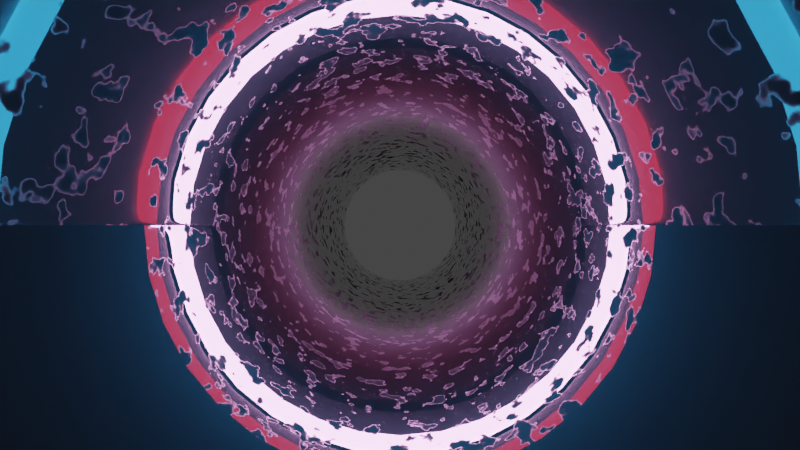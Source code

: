 # Source: shumpei_20191104.blend  (saved by Blender 2.80.75; exported with 4.5.12 LTS)
import bpy
from mathutils import Matrix  # noqa: F401  (used for matrix-valued properties, if any)

bpy.ops.wm.read_factory_settings(use_empty=True)
scene = bpy.context.scene
scene.name = 'Scene'

# ---- collections
col_collection = bpy.data.collections.new('Collection'); scene.collection.children.link(col_collection)
col_tube = bpy.data.collections.new('tube'); scene.collection.children.link(col_tube)

# ---- materials (node trees are filled in below, after node groups)
mat_material_001 = bpy.data.materials.new('Material.001')
mat_material_001.use_transparent_shadow = False

# ---- material node trees
mat_material_001.use_nodes = True; mat_material_001.node_tree.nodes.clear()
_N = mat_material_001.node_tree.nodes; _L = mat_material_001.node_tree.links
n0 = _N.new('ShaderNodeOutputMaterial'); n0.name = 'Material Output'; n0.location = (300, 300)
n1 = _N.new('ShaderNodeValToRGB'); n1.name = 'ColorRamp'; n1.location = (-269, 215)
while len(n1.color_ramp.elements) > 1: n1.color_ramp.elements.remove(n1.color_ramp.elements[-1])
n1.color_ramp.elements[0].position = 0.5523; n1.color_ramp.elements[0].color = (0.0, 0.0, 0.0, 1.0)
_e = n1.color_ramp.elements.new(0.6295); _e.color = (1.0, 1.0, 1.0, 1.0)
n2 = _N.new('ShaderNodeBsdfPrincipled'); n2.name = 'Principled BSDF'; n2.location = (15, 298)
n2.distribution = 'GGX'
n2.subsurface_method = 'BURLEY'
n2.inputs[3].default_value = 1.45
n2.inputs[19].default_value = 0.25
n2.inputs[27].default_value = (0.0, 0.0, 0.0, 1.0)
n2.inputs[28].default_value = 1.0
n3 = _N.new('ShaderNodeTexNoise'); n3.name = 'Noise Texture'; n3.location = (-460, 165)
n3.inputs[2].default_value = 20.0
_L.new(n2.outputs[0], n0.inputs[0])
_L.new(n3.outputs[1], n1.inputs[0])
_L.new(n1.outputs[0], n2.inputs[20])
_L.new(n1.outputs[0], n2.inputs[2])
n0.is_active_output = True

# ---- world
world_world = bpy.data.worlds.new('World'); scene.world = world_world
world_world.use_nodes = True; world_world.node_tree.nodes.clear()
_N = world_world.node_tree.nodes; _L = world_world.node_tree.links
n0 = _N.new('ShaderNodeOutputWorld'); n0.name = 'World Output'; n0.location = (300, 300)
n1 = _N.new('ShaderNodeBackground'); n1.name = 'Background'; n1.location = (10, 300)
n1.inputs[0].default_value = (0.05088, 0.05088, 0.05088, 1.0)
_L.new(n1.outputs[0], n0.inputs[0])
n0.is_active_output = True
world_world.color = (0.05088, 0.05088, 0.05088)
world_world.use_sun_shadow = False
world_world.sun_shadow_jitter_overblur = 0.0

# ---- cameras
cam_camera_001 = bpy.data.cameras.new('Camera.001')

# ---- lights
light_point = bpy.data.lights.new('Point', 'SUN')
light_point.color = (0.272, 0.49, 1.0)
light_point.transmission_factor = 0.0
light_point.energy = 2.0
light_point.shadow_soft_size = 0.25
light_point_001 = bpy.data.lights.new('Point.001', 'POINT')
light_point_001.color = (0.6046, 0.008993, 0.02063)
light_point_001.transmission_factor = 0.0
light_point_001.energy = 5.0
light_point_001.shadow_soft_size = 0.25
light_point_001.shadow_maximum_resolution = 0.006
light_point_001.use_absolute_resolution = True
light_point_002 = bpy.data.lights.new('Point.002', 'POINT')
light_point_002.color = (0.03879, 0.4467, 1.0)
light_point_002.transmission_factor = 0.0
light_point_002.shadow_soft_size = 0.25
light_point_002.shadow_maximum_resolution = 0.006
light_point_002.use_absolute_resolution = True
light_point_003 = bpy.data.lights.new('Point.003', 'POINT')
light_point_003.color = (1.0, 0.4074, 0.9782)
light_point_003.transmission_factor = 0.0
light_point_003.energy = 30.0
light_point_003.shadow_soft_size = 0.25
light_point_003.shadow_maximum_resolution = 0.006
light_point_003.use_absolute_resolution = True

# ---- meshes
me_cylinder_003 = bpy.data.meshes.new('Cylinder.003')
me_cylinder_003.from_pydata([(0.0, 1.0, -1.0), (0.0, 1.0, 1.0), (0.1951, 0.9808, -1.0), (0.1951, 0.9808, 1.0), (0.3827, 0.9239, -1.0), (0.3827, 0.9239, 1.0), (0.5556, 0.8315, -1.0), (0.5556, 0.8315, 1.0), (0.7071, 0.7071, -1.0), (0.7071, 0.7071, 1.0), (0.8315, 0.5556, -1.0), (0.8315, 0.5556, 1.0), (0.9239, 0.3827, -1.0), (0.9239, 0.3827, 1.0), (0.9808, 0.1951, -1.0), (0.9808, 0.1951, 1.0), (1.0, 7.55e-08, -1.0), (1.0, 7.55e-08, 1.0), (0.9808, -0.1951, -1.0), (0.9808, -0.1951, 1.0), (0.9239, -0.3827, -1.0), (0.9239, -0.3827, 1.0), (0.8315, -0.5556, -1.0), (0.8315, -0.5556, 1.0), (0.7071, -0.7071, -1.0), (0.7071, -0.7071, 1.0), (0.5556, -0.8315, -1.0), (0.5556, -0.8315, 1.0), (0.3827, -0.9239, -1.0), (0.3827, -0.9239, 1.0), (0.1951, -0.9808, -1.0), (0.1951, -0.9808, 1.0), (-3.258e-07, -1.0, -1.0), (-3.258e-07, -1.0, 1.0), (-0.1951, -0.9808, -1.0), (-0.1951, -0.9808, 1.0), (-0.3827, -0.9239, -1.0), (-0.3827, -0.9239, 1.0), (-0.5556, -0.8315, -1.0), (-0.5556, -0.8315, 1.0), (-0.7071, -0.7071, -1.0), (-0.7071, -0.7071, 1.0), (-0.8315, -0.5556, -1.0), (-0.8315, -0.5556, 1.0), (-0.9239, -0.3827, -1.0), (-0.9239, -0.3827, 1.0), (-0.9808, -0.1951, -1.0), (-0.9808, -0.1951, 1.0), (-1.0, 9.656e-07, -1.0), (-1.0, 9.656e-07, 1.0), (-0.9808, 0.1951, -1.0), (-0.9808, 0.1951, 1.0), (-0.9239, 0.3827, -1.0), (-0.9239, 0.3827, 1.0), (-0.8315, 0.5556, -1.0), (-0.8315, 0.5556, 1.0), (-0.7071, 0.7071, -1.0), (-0.7071, 0.7071, 1.0), (-0.5556, 0.8315, -1.0), (-0.5556, 0.8315, 1.0), (-0.3827, 0.9239, -1.0), (-0.3827, 0.9239, 1.0), (-0.1951, 0.9808, -1.0), (-0.1951, 0.9808, 1.0), (0.0, 1.0, -0.0001331), (0.1951, 0.9808, -0.0001331), (0.3827, 0.9239, -0.0001331), (0.5556, 0.8315, -0.0001331), (0.7071, 0.7071, -0.0001331), (0.8315, 0.5556, -0.0001331), (0.9239, 0.3827, -0.0001331), (0.9808, 0.1951, -0.0001331), (1.0, 7.55e-08, -0.0001331), (0.9808, -0.1951, -0.0001331), (0.9239, -0.3827, -0.0001331), (0.8315, -0.5556, -0.0001331), (0.7071, -0.7071, -0.0001331), (0.5556, -0.8315, -0.0001331), (0.3827, -0.9239, -0.0001331), (0.1951, -0.9808, -0.0001331), (-3.258e-07, -1.0, -0.0001331), (-0.1951, -0.9808, -0.0001331), (-0.3827, -0.9239, -0.0001331), (-0.5556, -0.8315, -0.0001331), (-0.7071, -0.7071, -0.0001331), (-0.8315, -0.5556, -0.0001331), (-0.9239, -0.3827, -0.0001331), (-0.9808, -0.1951, -0.0001331), (-1.0, 9.656e-07, -0.0001331), (-0.9808, 0.1951, -0.0001331), (-0.9239, 0.3827, -0.0001331), (-0.8315, 0.5556, -0.0001331), (-0.7071, 0.7071, -0.0001331), (-0.5556, 0.8315, -0.0001331), (-0.3827, 0.9239, -0.0001331), (-0.1951, 0.9808, -0.0001331), (0.0, 1.0, 0.4999), (0.1951, 0.9808, 0.4999), (0.3827, 0.9239, 0.4999), (0.5556, 0.8315, 0.4999), (0.7071, 0.7071, 0.4999), (0.8315, 0.5556, 0.4999), (0.9239, 0.3827, 0.4999), (0.9808, 0.1951, 0.4999), (1.0, 7.55e-08, 0.4999), (0.9808, -0.1951, 0.4999), (0.9239, -0.3827, 0.4999), (0.8315, -0.5556, 0.4999), (0.7071, -0.7071, 0.4999), (0.5556, -0.8315, 0.4999), (0.3827, -0.9239, 0.4999), (0.1951, -0.9808, 0.4999), (-3.258e-07, -1.0, 0.4999), (-0.1951, -0.9808, 0.4999), (-0.3827, -0.9239, 0.4999), (-0.5556, -0.8315, 0.4999), (-0.7071, -0.7071, 0.4999), (-0.8315, -0.5556, 0.4999), (-0.9239, -0.3827, 0.4999), (-0.9808, -0.1951, 0.4999), (-1.0, 9.656e-07, 0.4999), (-0.9808, 0.1951, 0.4999), (-0.9239, 0.3827, 0.4999), (-0.8315, 0.5556, 0.4999), (-0.7071, 0.7071, 0.4999), (-0.5556, 0.8315, 0.4999), (-0.3827, 0.9239, 0.4999), (-0.1951, 0.9808, 0.4999), (0.1951, 0.9808, -0.5001), (0.3827, 0.9239, -0.5001), (0.5556, 0.8315, -0.5001), (0.7071, 0.7071, -0.5001), (0.8315, 0.5556, -0.5001), (0.9239, 0.3827, -0.5001), (0.9808, 0.1951, -0.5001), (1.0, 7.55e-08, -0.5001), (0.9808, -0.1951, -0.5001), (0.9239, -0.3827, -0.5001), (0.8315, -0.5556, -0.5001), (0.7071, -0.7071, -0.5001), (0.5556, -0.8315, -0.5001), (0.3827, -0.9239, -0.5001), (0.1951, -0.9808, -0.5001), (-3.258e-07, -1.0, -0.5001), (-0.1951, -0.9808, -0.5001), (-0.3827, -0.9239, -0.5001), (-0.5556, -0.8315, -0.5001), (-0.7071, -0.7071, -0.5001), (-0.8315, -0.5556, -0.5001), (-0.9239, -0.3827, -0.5001), (-0.9808, -0.1951, -0.5001), (-1.0, 9.656e-07, -0.5001), (-0.9808, 0.1951, -0.5001), (-0.9239, 0.3827, -0.5001), (-0.8315, 0.5556, -0.5001), (-0.7071, 0.7071, -0.5001), (-0.5556, 0.8315, -0.5001), (-0.3827, 0.9239, -0.5001), (-0.1951, 0.9808, -0.5001), (0.0, 1.0, -0.5001), (0.1951, 0.9808, -0.75), (0.3827, 0.9239, -0.75), (0.5556, 0.8315, -0.75), (0.7071, 0.7071, -0.75), (0.8315, 0.5556, -0.75), (0.9239, 0.3827, -0.75), (0.9808, 0.1951, -0.75), (1.0, 7.55e-08, -0.75), (0.9808, -0.1951, -0.75), (0.9239, -0.3827, -0.75), (0.8315, -0.5556, -0.75), (0.7071, -0.7071, -0.75), (0.5556, -0.8315, -0.75), (0.3827, -0.9239, -0.75), (0.1951, -0.9808, -0.75), (-3.258e-07, -1.0, -0.75), (-0.1951, -0.9808, -0.75), (-0.3827, -0.9239, -0.75), (-0.5556, -0.8315, -0.75), (-0.7071, -0.7071, -0.75), (-0.8315, -0.5556, -0.75), (-0.9239, -0.3827, -0.75), (-0.9808, -0.1951, -0.75), (-1.0, 9.656e-07, -0.75), (-0.9808, 0.1951, -0.75), (-0.9239, 0.3827, -0.75), (-0.8315, 0.5556, -0.75), (-0.7071, 0.7071, -0.75), (-0.5556, 0.8315, -0.75), (-0.3827, 0.9239, -0.75), (-0.1951, 0.9808, -0.75), (0.0, 1.0, -0.75), (0.0, 1.0, -0.2501), (0.1951, 0.9808, -0.2501), (0.3827, 0.9239, -0.2501), (0.5556, 0.8315, -0.2501), (0.7071, 0.7071, -0.2501), (0.8315, 0.5556, -0.2501), (0.9239, 0.3827, -0.2501), (0.9808, 0.1951, -0.2501), (1.0, 7.55e-08, -0.2501), (0.9808, -0.1951, -0.2501), (0.9239, -0.3827, -0.2501), (0.8315, -0.5556, -0.2501), (0.7071, -0.7071, -0.2501), (0.5556, -0.8315, -0.2501), (0.3827, -0.9239, -0.2501), (0.1951, -0.9808, -0.2501), (-3.258e-07, -1.0, -0.2501), (-0.1951, -0.9808, -0.2501), (-0.3827, -0.9239, -0.2501), (-0.5556, -0.8315, -0.2501), (-0.7071, -0.7071, -0.2501), (-0.8315, -0.5556, -0.2501), (-0.9239, -0.3827, -0.2501), (-0.9808, -0.1951, -0.2501), (-1.0, 9.656e-07, -0.2501), (-0.9808, 0.1951, -0.2501), (-0.9239, 0.3827, -0.2501), (-0.8315, 0.5556, -0.2501), (-0.7071, 0.7071, -0.2501), (-0.5556, 0.8315, -0.2501), (-0.3827, 0.9239, -0.2501), (-0.1951, 0.9808, -0.2501), (0.1951, 0.9808, 0.2499), (0.3827, 0.9239, 0.2499), (0.5556, 0.8315, 0.2499), (0.7071, 0.7071, 0.2499), (0.8315, 0.5556, 0.2499), (0.9239, 0.3827, 0.2499), (0.9808, 0.1951, 0.2499), (1.0, 7.55e-08, 0.2499), (0.9808, -0.1951, 0.2499), (0.9239, -0.3827, 0.2499), (0.8315, -0.5556, 0.2499), (0.7071, -0.7071, 0.2499), (0.5556, -0.8315, 0.2499), (0.3827, -0.9239, 0.2499), (0.1951, -0.9808, 0.2499), (-3.258e-07, -1.0, 0.2499), (-0.1951, -0.9808, 0.2499), (-0.3827, -0.9239, 0.2499), (-0.5556, -0.8315, 0.2499), (-0.7071, -0.7071, 0.2499), (-0.8315, -0.5556, 0.2499), (-0.9239, -0.3827, 0.2499), (-0.9808, -0.1951, 0.2499), (-1.0, 9.656e-07, 0.2499), (-0.9808, 0.1951, 0.2499), (-0.9239, 0.3827, 0.2499), (-0.8315, 0.5556, 0.2499), (-0.7071, 0.7071, 0.2499), (-0.5556, 0.8315, 0.2499), (-0.3827, 0.9239, 0.2499), (-0.1951, 0.9808, 0.2499), (0.0, 1.0, 0.2499), (0.0, 1.0, 0.75), (0.1951, 0.9808, 0.75), (0.3827, 0.9239, 0.75), (0.5556, 0.8315, 0.75), (0.7071, 0.7071, 0.75), (0.8315, 0.5556, 0.75), (0.9239, 0.3827, 0.75), (0.9808, 0.1951, 0.75), (1.0, 7.55e-08, 0.75), (0.9808, -0.1951, 0.75), (0.9239, -0.3827, 0.75), (0.8315, -0.5556, 0.75), (0.7071, -0.7071, 0.75), (0.5556, -0.8315, 0.75), (0.3827, -0.9239, 0.75), (0.1951, -0.9808, 0.75), (-3.258e-07, -1.0, 0.75), (-0.1951, -0.9808, 0.75), (-0.3827, -0.9239, 0.75), (-0.5556, -0.8315, 0.75), (-0.7071, -0.7071, 0.75), (-0.8315, -0.5556, 0.75), (-0.9239, -0.3827, 0.75), (-0.9808, -0.1951, 0.75), (-1.0, 9.656e-07, 0.75), (-0.9808, 0.1951, 0.75), (-0.9239, 0.3827, 0.75), (-0.8315, 0.5556, 0.75), (-0.7071, 0.7071, 0.75), (-0.5556, 0.8315, 0.75), (-0.3827, 0.9239, 0.75), (-0.1951, 0.9808, 0.75), (0.0, 1.0, 0.875), (0.1951, 0.9808, 0.875), (0.3827, 0.9239, 0.875), (0.5556, 0.8315, 0.875), (0.7071, 0.7071, 0.875), (0.8315, 0.5556, 0.875), (0.9239, 0.3827, 0.875), (0.9808, 0.1951, 0.875), (1.0, 7.55e-08, 0.875), (0.9808, -0.1951, 0.875), (0.9239, -0.3827, 0.875), (0.8315, -0.5556, 0.875), (0.7071, -0.7071, 0.875), (0.5556, -0.8315, 0.875), (0.3827, -0.9239, 0.875), (0.1951, -0.9808, 0.875), (-3.258e-07, -1.0, 0.875), (-0.1951, -0.9808, 0.875), (-0.3827, -0.9239, 0.875), (-0.5556, -0.8315, 0.875), (-0.7071, -0.7071, 0.875), (-0.8315, -0.5556, 0.875), (-0.9239, -0.3827, 0.875), (-0.9808, -0.1951, 0.875), (-1.0, 9.656e-07, 0.875), (-0.9808, 0.1951, 0.875), (-0.9239, 0.3827, 0.875), (-0.8315, 0.5556, 0.875), (-0.7071, 0.7071, 0.875), (-0.5556, 0.8315, 0.875), (-0.3827, 0.9239, 0.875), (-0.1951, 0.9808, 0.875), (0.1951, 0.9808, 0.625), (0.3827, 0.9239, 0.625), (0.5556, 0.8315, 0.625), (0.7071, 0.7071, 0.625), (0.8315, 0.5556, 0.625), (0.9239, 0.3827, 0.625), (0.9808, 0.1951, 0.625), (1.0, 7.55e-08, 0.625), (0.9808, -0.1951, 0.625), (0.9239, -0.3827, 0.625), (0.8315, -0.5556, 0.625), (0.7071, -0.7071, 0.625), (0.5556, -0.8315, 0.625), (0.3827, -0.9239, 0.625), (0.1951, -0.9808, 0.625), (-3.258e-07, -1.0, 0.625), (-0.1951, -0.9808, 0.625), (-0.3827, -0.9239, 0.625), (-0.5556, -0.8315, 0.625), (-0.7071, -0.7071, 0.625), (-0.8315, -0.5556, 0.625), (-0.9239, -0.3827, 0.625), (-0.9808, -0.1951, 0.625), (-1.0, 9.656e-07, 0.625), (-0.9808, 0.1951, 0.625), (-0.9239, 0.3827, 0.625), (-0.8315, 0.5556, 0.625), (-0.7071, 0.7071, 0.625), (-0.5556, 0.8315, 0.625), (-0.3827, 0.9239, 0.625), (-0.1951, 0.9808, 0.625), (0.0, 1.0, 0.625), (0.0, 1.0, 0.3749), (0.1951, 0.9808, 0.3749), (0.3827, 0.9239, 0.3749), (0.5556, 0.8315, 0.3749), (0.7071, 0.7071, 0.3749), (0.8315, 0.5556, 0.3749), (0.9239, 0.3827, 0.3749), (0.9808, 0.1951, 0.3749), (1.0, 7.55e-08, 0.3749), (0.9808, -0.1951, 0.3749), (0.9239, -0.3827, 0.3749), (0.8315, -0.5556, 0.3749), (0.7071, -0.7071, 0.3749), (0.5556, -0.8315, 0.3749), (0.3827, -0.9239, 0.3749), (0.1951, -0.9808, 0.3749), (-3.258e-07, -1.0, 0.3749), (-0.1951, -0.9808, 0.3749), (-0.3827, -0.9239, 0.3749), (-0.5556, -0.8315, 0.3749), (-0.7071, -0.7071, 0.3749), (-0.8315, -0.5556, 0.3749), (-0.9239, -0.3827, 0.3749), (-0.9808, -0.1951, 0.3749), (-1.0, 9.656e-07, 0.3749), (-0.9808, 0.1951, 0.3749), (-0.9239, 0.3827, 0.3749), (-0.8315, 0.5556, 0.3749), (-0.7071, 0.7071, 0.3749), (-0.5556, 0.8315, 0.3749), (-0.3827, 0.9239, 0.3749), (-0.1951, 0.9808, 0.3749), (0.1951, 0.9808, 0.1249), (0.3827, 0.9239, 0.1249), (0.5556, 0.8315, 0.1249), (0.7071, 0.7071, 0.1249), (0.8315, 0.5556, 0.1249), (0.9239, 0.3827, 0.1249), (0.9808, 0.1951, 0.1249), (1.0, 7.55e-08, 0.1249), (0.9808, -0.1951, 0.1249), (0.9239, -0.3827, 0.1249), (0.8315, -0.5556, 0.1249), (0.7071, -0.7071, 0.1249), (0.5556, -0.8315, 0.1249), (0.3827, -0.9239, 0.1249), (0.1951, -0.9808, 0.1249), (-3.258e-07, -1.0, 0.1249), (-0.1951, -0.9808, 0.1249), (-0.3827, -0.9239, 0.1249), (-0.5556, -0.8315, 0.1249), (-0.7071, -0.7071, 0.1249), (-0.8315, -0.5556, 0.1249), (-0.9239, -0.3827, 0.1249), (-0.9808, -0.1951, 0.1249), (-1.0, 9.656e-07, 0.1249), (-0.9808, 0.1951, 0.1249), (-0.9239, 0.3827, 0.1249), (-0.8315, 0.5556, 0.1249), (-0.7071, 0.7071, 0.1249), (-0.5556, 0.8315, 0.1249), (-0.3827, 0.9239, 0.1249), (-0.1951, 0.9808, 0.1249), (0.0, 1.0, 0.1249), (0.0, 1.0, -0.1251), (0.1951, 0.9808, -0.1251), (0.3827, 0.9239, -0.1251), (0.5556, 0.8315, -0.1251), (0.7071, 0.7071, -0.1251), (0.8315, 0.5556, -0.1251), (0.9239, 0.3827, -0.1251), (0.9808, 0.1951, -0.1251), (1.0, 7.55e-08, -0.1251), (0.9808, -0.1951, -0.1251), (0.9239, -0.3827, -0.1251), (0.8315, -0.5556, -0.1251), (0.7071, -0.7071, -0.1251), (0.5556, -0.8315, -0.1251), (0.3827, -0.9239, -0.1251), (0.1951, -0.9808, -0.1251), (-3.258e-07, -1.0, -0.1251), (-0.1951, -0.9808, -0.1251), (-0.3827, -0.9239, -0.1251), (-0.5556, -0.8315, -0.1251), (-0.7071, -0.7071, -0.1251), (-0.8315, -0.5556, -0.1251), (-0.9239, -0.3827, -0.1251), (-0.9808, -0.1951, -0.1251), (-1.0, 9.656e-07, -0.1251), (-0.9808, 0.1951, -0.1251), (-0.9239, 0.3827, -0.1251), (-0.8315, 0.5556, -0.1251), (-0.7071, 0.7071, -0.1251), (-0.5556, 0.8315, -0.1251), (-0.3827, 0.9239, -0.1251), (-0.1951, 0.9808, -0.1251), (0.1951, 0.9808, -0.3751), (0.3827, 0.9239, -0.3751), (0.5556, 0.8315, -0.3751), (0.7071, 0.7071, -0.3751), (0.8315, 0.5556, -0.3751), (0.9239, 0.3827, -0.3751), (0.9808, 0.1951, -0.3751), (1.0, 7.55e-08, -0.3751), (0.9808, -0.1951, -0.3751), (0.9239, -0.3827, -0.3751), (0.8315, -0.5556, -0.3751), (0.7071, -0.7071, -0.3751), (0.5556, -0.8315, -0.3751), (0.3827, -0.9239, -0.3751), (0.1951, -0.9808, -0.3751), (-3.258e-07, -1.0, -0.3751), (-0.1951, -0.9808, -0.3751), (-0.3827, -0.9239, -0.3751), (-0.5556, -0.8315, -0.3751), (-0.7071, -0.7071, -0.3751), (-0.8315, -0.5556, -0.3751), (-0.9239, -0.3827, -0.3751), (-0.9808, -0.1951, -0.3751), (-1.0, 9.656e-07, -0.3751), (-0.9808, 0.1951, -0.3751), (-0.9239, 0.3827, -0.3751), (-0.8315, 0.5556, -0.3751), (-0.7071, 0.7071, -0.3751), (-0.5556, 0.8315, -0.3751), (-0.3827, 0.9239, -0.3751), (-0.1951, 0.9808, -0.3751), (0.0, 1.0, -0.3751), (0.0, 1.0, -0.625), (0.1951, 0.9808, -0.625), (0.3827, 0.9239, -0.625), (0.5556, 0.8315, -0.625), (0.7071, 0.7071, -0.625), (0.8315, 0.5556, -0.625), (0.9239, 0.3827, -0.625), (0.9808, 0.1951, -0.625), (1.0, 7.55e-08, -0.625), (0.9808, -0.1951, -0.625), (0.9239, -0.3827, -0.625), (0.8315, -0.5556, -0.625), (0.7071, -0.7071, -0.625), (0.5556, -0.8315, -0.625), (0.3827, -0.9239, -0.625), (0.1951, -0.9808, -0.625), (-3.258e-07, -1.0, -0.625), (-0.1951, -0.9808, -0.625), (-0.3827, -0.9239, -0.625), (-0.5556, -0.8315, -0.625), (-0.7071, -0.7071, -0.625), (-0.8315, -0.5556, -0.625), (-0.9239, -0.3827, -0.625), (-0.9808, -0.1951, -0.625), (-1.0, 9.656e-07, -0.625), (-0.9808, 0.1951, -0.625), (-0.9239, 0.3827, -0.625), (-0.8315, 0.5556, -0.625), (-0.7071, 0.7071, -0.625), (-0.5556, 0.8315, -0.625), (-0.3827, 0.9239, -0.625), (-0.1951, 0.9808, -0.625), (0.1951, 0.9808, -0.875), (0.3827, 0.9239, -0.875), (0.5556, 0.8315, -0.875), (0.7071, 0.7071, -0.875), (0.8315, 0.5556, -0.875), (0.9239, 0.3827, -0.875), (0.9808, 0.1951, -0.875), (1.0, 7.55e-08, -0.875), (0.9808, -0.1951, -0.875), (0.9239, -0.3827, -0.875), (0.8315, -0.5556, -0.875), (0.7071, -0.7071, -0.875), (0.5556, -0.8315, -0.875), (0.3827, -0.9239, -0.875), (0.1951, -0.9808, -0.875), (-3.258e-07, -1.0, -0.875), (-0.1951, -0.9808, -0.875), (-0.3827, -0.9239, -0.875), (-0.5556, -0.8315, -0.875), (-0.7071, -0.7071, -0.875), (-0.8315, -0.5556, -0.875), (-0.9239, -0.3827, -0.875), (-0.9808, -0.1951, -0.875), (-1.0, 9.656e-07, -0.875), (-0.9808, 0.1951, -0.875), (-0.9239, 0.3827, -0.875), (-0.8315, 0.5556, -0.875), (-0.7071, 0.7071, -0.875), (-0.5556, 0.8315, -0.875), (-0.3827, 0.9239, -0.875), (-0.1951, 0.9808, -0.875), (0.0, 1.0, -0.875)], [], [(288, 1, 3, 289), (289, 3, 5, 290), (290, 5, 7, 291), (291, 7, 9, 292), (292, 9, 11, 293), (293, 11, 13, 294), (294, 13, 15, 295), (295, 15, 17, 296), (296, 17, 19, 297), (297, 19, 21, 298), (298, 21, 23, 299), (299, 23, 25, 300), (300, 25, 27, 301), (301, 27, 29, 302), (302, 29, 31, 303), (303, 31, 33, 304), (304, 33, 35, 305), (305, 35, 37, 306), (306, 37, 39, 307), (307, 39, 41, 308), (308, 41, 43, 309), (309, 43, 45, 310), (310, 45, 47, 311), (311, 47, 49, 312), (312, 49, 51, 313), (313, 51, 53, 314), (314, 53, 55, 315), (315, 55, 57, 316), (316, 57, 59, 317), (317, 59, 61, 318), (318, 61, 63, 319), (319, 63, 1, 288), (447, 95, 64, 416), (446, 94, 95, 447), (445, 93, 94, 446), (444, 92, 93, 445), (443, 91, 92, 444), (442, 90, 91, 443), (441, 89, 90, 442), (440, 88, 89, 441), (439, 87, 88, 440), (438, 86, 87, 439), (437, 85, 86, 438), (436, 84, 85, 437), (435, 83, 84, 436), (434, 82, 83, 435), (433, 81, 82, 434), (432, 80, 81, 433), (431, 79, 80, 432), (430, 78, 79, 431), (429, 77, 78, 430), (428, 76, 77, 429), (427, 75, 76, 428), (426, 74, 75, 427), (425, 73, 74, 426), (424, 72, 73, 425), (423, 71, 72, 424), (422, 70, 71, 423), (421, 69, 70, 422), (420, 68, 69, 421), (419, 67, 68, 420), (418, 66, 67, 419), (417, 65, 66, 418), (416, 64, 65, 417), (383, 127, 96, 352), (382, 126, 127, 383), (381, 125, 126, 382), (380, 124, 125, 381), (379, 123, 124, 380), (378, 122, 123, 379), (377, 121, 122, 378), (376, 120, 121, 377), (375, 119, 120, 376), (374, 118, 119, 375), (373, 117, 118, 374), (372, 116, 117, 373), (371, 115, 116, 372), (370, 114, 115, 371), (369, 113, 114, 370), (368, 112, 113, 369), (367, 111, 112, 368), (366, 110, 111, 367), (365, 109, 110, 366), (364, 108, 109, 365), (363, 107, 108, 364), (362, 106, 107, 363), (361, 105, 106, 362), (360, 104, 105, 361), (359, 103, 104, 360), (358, 102, 103, 359), (357, 101, 102, 358), (356, 100, 101, 357), (355, 99, 100, 356), (354, 98, 99, 355), (353, 97, 98, 354), (352, 96, 97, 353), (480, 159, 128, 481), (481, 128, 129, 482), (482, 129, 130, 483), (483, 130, 131, 484), (484, 131, 132, 485), (485, 132, 133, 486), (486, 133, 134, 487), (487, 134, 135, 488), (488, 135, 136, 489), (489, 136, 137, 490), (490, 137, 138, 491), (491, 138, 139, 492), (492, 139, 140, 493), (493, 140, 141, 494), (494, 141, 142, 495), (495, 142, 143, 496), (496, 143, 144, 497), (497, 144, 145, 498), (498, 145, 146, 499), (499, 146, 147, 500), (500, 147, 148, 501), (501, 148, 149, 502), (502, 149, 150, 503), (503, 150, 151, 504), (504, 151, 152, 505), (505, 152, 153, 506), (506, 153, 154, 507), (507, 154, 155, 508), (508, 155, 156, 509), (509, 156, 157, 510), (510, 157, 158, 511), (511, 158, 159, 480), (542, 190, 191, 543), (541, 189, 190, 542), (540, 188, 189, 541), (539, 187, 188, 540), (538, 186, 187, 539), (537, 185, 186, 538), (536, 184, 185, 537), (535, 183, 184, 536), (534, 182, 183, 535), (533, 181, 182, 534), (532, 180, 181, 533), (531, 179, 180, 532), (530, 178, 179, 531), (529, 177, 178, 530), (528, 176, 177, 529), (527, 175, 176, 528), (526, 174, 175, 527), (525, 173, 174, 526), (524, 172, 173, 525), (523, 171, 172, 524), (522, 170, 171, 523), (521, 169, 170, 522), (520, 168, 169, 521), (519, 167, 168, 520), (518, 166, 167, 519), (517, 165, 166, 518), (516, 164, 165, 517), (515, 163, 164, 516), (514, 162, 163, 515), (513, 161, 162, 514), (512, 160, 161, 513), (543, 191, 160, 512), (479, 192, 193, 448), (448, 193, 194, 449), (449, 194, 195, 450), (450, 195, 196, 451), (451, 196, 197, 452), (452, 197, 198, 453), (453, 198, 199, 454), (454, 199, 200, 455), (455, 200, 201, 456), (456, 201, 202, 457), (457, 202, 203, 458), (458, 203, 204, 459), (459, 204, 205, 460), (460, 205, 206, 461), (461, 206, 207, 462), (462, 207, 208, 463), (463, 208, 209, 464), (464, 209, 210, 465), (465, 210, 211, 466), (466, 211, 212, 467), (467, 212, 213, 468), (468, 213, 214, 469), (469, 214, 215, 470), (470, 215, 216, 471), (471, 216, 217, 472), (472, 217, 218, 473), (473, 218, 219, 474), (474, 219, 220, 475), (475, 220, 221, 476), (476, 221, 222, 477), (477, 222, 223, 478), (478, 223, 192, 479), (415, 255, 224, 384), (384, 224, 225, 385), (385, 225, 226, 386), (386, 226, 227, 387), (387, 227, 228, 388), (388, 228, 229, 389), (389, 229, 230, 390), (390, 230, 231, 391), (391, 231, 232, 392), (392, 232, 233, 393), (393, 233, 234, 394), (394, 234, 235, 395), (395, 235, 236, 396), (396, 236, 237, 397), (397, 237, 238, 398), (398, 238, 239, 399), (399, 239, 240, 400), (400, 240, 241, 401), (401, 241, 242, 402), (402, 242, 243, 403), (403, 243, 244, 404), (404, 244, 245, 405), (405, 245, 246, 406), (406, 246, 247, 407), (407, 247, 248, 408), (408, 248, 249, 409), (409, 249, 250, 410), (410, 250, 251, 411), (411, 251, 252, 412), (412, 252, 253, 413), (413, 253, 254, 414), (414, 254, 255, 415), (350, 287, 256, 351), (349, 286, 287, 350), (348, 285, 286, 349), (347, 284, 285, 348), (346, 283, 284, 347), (345, 282, 283, 346), (344, 281, 282, 345), (343, 280, 281, 344), (342, 279, 280, 343), (341, 278, 279, 342), (340, 277, 278, 341), (339, 276, 277, 340), (338, 275, 276, 339), (337, 274, 275, 338), (336, 273, 274, 337), (335, 272, 273, 336), (334, 271, 272, 335), (333, 270, 271, 334), (332, 269, 270, 333), (331, 268, 269, 332), (330, 267, 268, 331), (329, 266, 267, 330), (328, 265, 266, 329), (327, 264, 265, 328), (326, 263, 264, 327), (325, 262, 263, 326), (324, 261, 262, 325), (323, 260, 261, 324), (322, 259, 260, 323), (321, 258, 259, 322), (320, 257, 258, 321), (351, 256, 257, 320), (287, 319, 288, 256), (286, 318, 319, 287), (285, 317, 318, 286), (284, 316, 317, 285), (283, 315, 316, 284), (282, 314, 315, 283), (281, 313, 314, 282), (280, 312, 313, 281), (279, 311, 312, 280), (278, 310, 311, 279), (277, 309, 310, 278), (276, 308, 309, 277), (275, 307, 308, 276), (274, 306, 307, 275), (273, 305, 306, 274), (272, 304, 305, 273), (271, 303, 304, 272), (270, 302, 303, 271), (269, 301, 302, 270), (268, 300, 301, 269), (267, 299, 300, 268), (266, 298, 299, 267), (265, 297, 298, 266), (264, 296, 297, 265), (263, 295, 296, 264), (262, 294, 295, 263), (261, 293, 294, 262), (260, 292, 293, 261), (259, 291, 292, 260), (258, 290, 291, 259), (257, 289, 290, 258), (256, 288, 289, 257), (96, 351, 320, 97), (97, 320, 321, 98), (98, 321, 322, 99), (99, 322, 323, 100), (100, 323, 324, 101), (101, 324, 325, 102), (102, 325, 326, 103), (103, 326, 327, 104), (104, 327, 328, 105), (105, 328, 329, 106), (106, 329, 330, 107), (107, 330, 331, 108), (108, 331, 332, 109), (109, 332, 333, 110), (110, 333, 334, 111), (111, 334, 335, 112), (112, 335, 336, 113), (113, 336, 337, 114), (114, 337, 338, 115), (115, 338, 339, 116), (116, 339, 340, 117), (117, 340, 341, 118), (118, 341, 342, 119), (119, 342, 343, 120), (120, 343, 344, 121), (121, 344, 345, 122), (122, 345, 346, 123), (123, 346, 347, 124), (124, 347, 348, 125), (125, 348, 349, 126), (126, 349, 350, 127), (127, 350, 351, 96), (255, 352, 353, 224), (224, 353, 354, 225), (225, 354, 355, 226), (226, 355, 356, 227), (227, 356, 357, 228), (228, 357, 358, 229), (229, 358, 359, 230), (230, 359, 360, 231), (231, 360, 361, 232), (232, 361, 362, 233), (233, 362, 363, 234), (234, 363, 364, 235), (235, 364, 365, 236), (236, 365, 366, 237), (237, 366, 367, 238), (238, 367, 368, 239), (239, 368, 369, 240), (240, 369, 370, 241), (241, 370, 371, 242), (242, 371, 372, 243), (243, 372, 373, 244), (244, 373, 374, 245), (245, 374, 375, 246), (246, 375, 376, 247), (247, 376, 377, 248), (248, 377, 378, 249), (249, 378, 379, 250), (250, 379, 380, 251), (251, 380, 381, 252), (252, 381, 382, 253), (253, 382, 383, 254), (254, 383, 352, 255), (95, 414, 415, 64), (94, 413, 414, 95), (93, 412, 413, 94), (92, 411, 412, 93), (91, 410, 411, 92), (90, 409, 410, 91), (89, 408, 409, 90), (88, 407, 408, 89), (87, 406, 407, 88), (86, 405, 406, 87), (85, 404, 405, 86), (84, 403, 404, 85), (83, 402, 403, 84), (82, 401, 402, 83), (81, 400, 401, 82), (80, 399, 400, 81), (79, 398, 399, 80), (78, 397, 398, 79), (77, 396, 397, 78), (76, 395, 396, 77), (75, 394, 395, 76), (74, 393, 394, 75), (73, 392, 393, 74), (72, 391, 392, 73), (71, 390, 391, 72), (70, 389, 390, 71), (69, 388, 389, 70), (68, 387, 388, 69), (67, 386, 387, 68), (66, 385, 386, 67), (65, 384, 385, 66), (64, 415, 384, 65), (192, 416, 417, 193), (193, 417, 418, 194), (194, 418, 419, 195), (195, 419, 420, 196), (196, 420, 421, 197), (197, 421, 422, 198), (198, 422, 423, 199), (199, 423, 424, 200), (200, 424, 425, 201), (201, 425, 426, 202), (202, 426, 427, 203), (203, 427, 428, 204), (204, 428, 429, 205), (205, 429, 430, 206), (206, 430, 431, 207), (207, 431, 432, 208), (208, 432, 433, 209), (209, 433, 434, 210), (210, 434, 435, 211), (211, 435, 436, 212), (212, 436, 437, 213), (213, 437, 438, 214), (214, 438, 439, 215), (215, 439, 440, 216), (216, 440, 441, 217), (217, 441, 442, 218), (218, 442, 443, 219), (219, 443, 444, 220), (220, 444, 445, 221), (221, 445, 446, 222), (222, 446, 447, 223), (223, 447, 416, 192), (158, 478, 479, 159), (157, 477, 478, 158), (156, 476, 477, 157), (155, 475, 476, 156), (154, 474, 475, 155), (153, 473, 474, 154), (152, 472, 473, 153), (151, 471, 472, 152), (150, 470, 471, 151), (149, 469, 470, 150), (148, 468, 469, 149), (147, 467, 468, 148), (146, 466, 467, 147), (145, 465, 466, 146), (144, 464, 465, 145), (143, 463, 464, 144), (142, 462, 463, 143), (141, 461, 462, 142), (140, 460, 461, 141), (139, 459, 460, 140), (138, 458, 459, 139), (137, 457, 458, 138), (136, 456, 457, 137), (135, 455, 456, 136), (134, 454, 455, 135), (133, 453, 454, 134), (132, 452, 453, 133), (131, 451, 452, 132), (130, 450, 451, 131), (129, 449, 450, 130), (128, 448, 449, 129), (159, 479, 448, 128), (190, 511, 480, 191), (189, 510, 511, 190), (188, 509, 510, 189), (187, 508, 509, 188), (186, 507, 508, 187), (185, 506, 507, 186), (184, 505, 506, 185), (183, 504, 505, 184), (182, 503, 504, 183), (181, 502, 503, 182), (180, 501, 502, 181), (179, 500, 501, 180), (178, 499, 500, 179), (177, 498, 499, 178), (176, 497, 498, 177), (175, 496, 497, 176), (174, 495, 496, 175), (173, 494, 495, 174), (172, 493, 494, 173), (171, 492, 493, 172), (170, 491, 492, 171), (169, 490, 491, 170), (168, 489, 490, 169), (167, 488, 489, 168), (166, 487, 488, 167), (165, 486, 487, 166), (164, 485, 486, 165), (163, 484, 485, 164), (162, 483, 484, 163), (161, 482, 483, 162), (160, 481, 482, 161), (191, 480, 481, 160), (0, 543, 512, 2), (2, 512, 513, 4), (4, 513, 514, 6), (6, 514, 515, 8), (8, 515, 516, 10), (10, 516, 517, 12), (12, 517, 518, 14), (14, 518, 519, 16), (16, 519, 520, 18), (18, 520, 521, 20), (20, 521, 522, 22), (22, 522, 523, 24), (24, 523, 524, 26), (26, 524, 525, 28), (28, 525, 526, 30), (30, 526, 527, 32), (32, 527, 528, 34), (34, 528, 529, 36), (36, 529, 530, 38), (38, 530, 531, 40), (40, 531, 532, 42), (42, 532, 533, 44), (44, 533, 534, 46), (46, 534, 535, 48), (48, 535, 536, 50), (50, 536, 537, 52), (52, 537, 538, 54), (54, 538, 539, 56), (56, 539, 540, 58), (58, 540, 541, 60), (60, 541, 542, 62), (62, 542, 543, 0)])
me_cylinder_003.polygons.foreach_set('use_smooth', [True] * 512)
me_cylinder_003.use_remesh_preserve_volume = False
me_cylinder_003.use_remesh_preserve_attributes = False
me_cylinder_003.use_mirror_vertex_groups = False
me_cylinder_003.update()
me_plane = bpy.data.meshes.new('Plane')
me_plane.from_pydata([(-0.5, -0.5, 0.0), (0.5, -0.5, 0.0), (-0.5, 0.5, 0.0), (0.5, 0.5, 0.0)], [], [(0, 1, 3, 2)])
_uv = me_plane.uv_layers.new(name='UVMap')
_uv.uv.foreach_set('vector', [0.0, 0.0, 1.0, 0.0, 1.0, 1.0, 0.0, 1.0])
me_plane.use_remesh_preserve_volume = False
me_plane.use_remesh_preserve_attributes = False
me_plane.use_mirror_vertex_groups = False
me_plane.update()
me_cylinder_005 = bpy.data.meshes.new('Cylinder.005')
me_cylinder_005.from_pydata([(0.0, 1.0, -1.0), (0.0, 1.0, 1.0), (0.1951, 0.9808, -1.0), (0.1951, 0.9808, 1.0), (0.3827, 0.9239, -1.0), (0.3827, 0.9239, 1.0), (0.5556, 0.8315, -1.0), (0.5556, 0.8315, 1.0), (0.7071, 0.7071, -1.0), (0.7071, 0.7071, 1.0), (0.8315, 0.5556, -1.0), (0.8315, 0.5556, 1.0), (0.9239, 0.3827, -1.0), (0.9239, 0.3827, 1.0), (0.9808, 0.1951, -1.0), (0.9808, 0.1951, 1.0), (1.0, 7.55e-08, -1.0), (1.0, 7.55e-08, 1.0), (0.9808, -0.1951, -1.0), (0.9808, -0.1951, 1.0), (0.9239, -0.3827, -1.0), (0.9239, -0.3827, 1.0), (0.8315, -0.5556, -1.0), (0.8315, -0.5556, 1.0), (0.7071, -0.7071, -1.0), (0.7071, -0.7071, 1.0), (0.5556, -0.8315, -1.0), (0.5556, -0.8315, 1.0), (0.3827, -0.9239, -1.0), (0.3827, -0.9239, 1.0), (0.1951, -0.9808, -1.0), (0.1951, -0.9808, 1.0), (-3.258e-07, -1.0, -1.0), (-3.258e-07, -1.0, 1.0), (-0.1951, -0.9808, -1.0), (-0.1951, -0.9808, 1.0), (-0.3827, -0.9239, -1.0), (-0.3827, -0.9239, 1.0), (-0.5556, -0.8315, -1.0), (-0.5556, -0.8315, 1.0), (-0.7071, -0.7071, -1.0), (-0.7071, -0.7071, 1.0), (-0.8315, -0.5556, -1.0), (-0.8315, -0.5556, 1.0), (-0.9239, -0.3827, -1.0), (-0.9239, -0.3827, 1.0), (-0.9808, -0.1951, -1.0), (-0.9808, -0.1951, 1.0), (-1.0, 9.656e-07, -1.0), (-1.0, 9.656e-07, 1.0), (-0.9808, 0.1951, -1.0), (-0.9808, 0.1951, 1.0), (-0.9239, 0.3827, -1.0), (-0.9239, 0.3827, 1.0), (-0.8315, 0.5556, -1.0), (-0.8315, 0.5556, 1.0), (-0.7071, 0.7071, -1.0), (-0.7071, 0.7071, 1.0), (-0.5556, 0.8315, -1.0), (-0.5556, 0.8315, 1.0), (-0.3827, 0.9239, -1.0), (-0.3827, 0.9239, 1.0), (-0.1951, 0.9808, -1.0), (-0.1951, 0.9808, 1.0), (0.0, 1.0, -0.0001331), (0.1951, 0.9808, -0.0001331), (0.3827, 0.9239, -0.0001331), (0.5556, 0.8315, -0.0001331), (0.7071, 0.7071, -0.0001331), (0.8315, 0.5556, -0.0001331), (0.9239, 0.3827, -0.0001331), (0.9808, 0.1951, -0.0001331), (1.0, 7.55e-08, -0.0001331), (0.9808, -0.1951, -0.0001331), (0.9239, -0.3827, -0.0001331), (0.8315, -0.5556, -0.0001331), (0.7071, -0.7071, -0.0001331), (0.5556, -0.8315, -0.0001331), (0.3827, -0.9239, -0.0001331), (0.1951, -0.9808, -0.0001331), (-3.258e-07, -1.0, -0.0001331), (-0.1951, -0.9808, -0.0001331), (-0.3827, -0.9239, -0.0001331), (-0.5556, -0.8315, -0.0001331), (-0.7071, -0.7071, -0.0001331), (-0.8315, -0.5556, -0.0001331), (-0.9239, -0.3827, -0.0001331), (-0.9808, -0.1951, -0.0001331), (-1.0, 9.656e-07, -0.0001331), (-0.9808, 0.1951, -0.0001331), (-0.9239, 0.3827, -0.0001331), (-0.8315, 0.5556, -0.0001331), (-0.7071, 0.7071, -0.0001331), (-0.5556, 0.8315, -0.0001331), (-0.3827, 0.9239, -0.0001331), (-0.1951, 0.9808, -0.0001331), (0.0, 1.0, 0.4999), (0.1951, 0.9808, 0.4999), (0.3827, 0.9239, 0.4999), (0.5556, 0.8315, 0.4999), (0.7071, 0.7071, 0.4999), (0.8315, 0.5556, 0.4999), (0.9239, 0.3827, 0.4999), (0.9808, 0.1951, 0.4999), (1.0, 7.55e-08, 0.4999), (0.9808, -0.1951, 0.4999), (0.9239, -0.3827, 0.4999), (0.8315, -0.5556, 0.4999), (0.7071, -0.7071, 0.4999), (0.5556, -0.8315, 0.4999), (0.3827, -0.9239, 0.4999), (0.1951, -0.9808, 0.4999), (-3.258e-07, -1.0, 0.4999), (-0.1951, -0.9808, 0.4999), (-0.3827, -0.9239, 0.4999), (-0.5556, -0.8315, 0.4999), (-0.7071, -0.7071, 0.4999), (-0.8315, -0.5556, 0.4999), (-0.9239, -0.3827, 0.4999), (-0.9808, -0.1951, 0.4999), (-1.0, 9.656e-07, 0.4999), (-0.9808, 0.1951, 0.4999), (-0.9239, 0.3827, 0.4999), (-0.8315, 0.5556, 0.4999), (-0.7071, 0.7071, 0.4999), (-0.5556, 0.8315, 0.4999), (-0.3827, 0.9239, 0.4999), (-0.1951, 0.9808, 0.4999), (0.1951, 0.9808, -0.5001), (0.3827, 0.9239, -0.5001), (0.5556, 0.8315, -0.5001), (0.7071, 0.7071, -0.5001), (0.8315, 0.5556, -0.5001), (0.9239, 0.3827, -0.5001), (0.9808, 0.1951, -0.5001), (1.0, 7.55e-08, -0.5001), (0.9808, -0.1951, -0.5001), (0.9239, -0.3827, -0.5001), (0.8315, -0.5556, -0.5001), (0.7071, -0.7071, -0.5001), (0.5556, -0.8315, -0.5001), (0.3827, -0.9239, -0.5001), (0.1951, -0.9808, -0.5001), (-3.258e-07, -1.0, -0.5001), (-0.1951, -0.9808, -0.5001), (-0.3827, -0.9239, -0.5001), (-0.5556, -0.8315, -0.5001), (-0.7071, -0.7071, -0.5001), (-0.8315, -0.5556, -0.5001), (-0.9239, -0.3827, -0.5001), (-0.9808, -0.1951, -0.5001), (-1.0, 9.656e-07, -0.5001), (-0.9808, 0.1951, -0.5001), (-0.9239, 0.3827, -0.5001), (-0.8315, 0.5556, -0.5001), (-0.7071, 0.7071, -0.5001), (-0.5556, 0.8315, -0.5001), (-0.3827, 0.9239, -0.5001), (-0.1951, 0.9808, -0.5001), (0.0, 1.0, -0.5001), (0.1951, 0.9808, -0.75), (0.3827, 0.9239, -0.75), (0.5556, 0.8315, -0.75), (0.7071, 0.7071, -0.75), (0.8315, 0.5556, -0.75), (0.9239, 0.3827, -0.75), (0.9808, 0.1951, -0.75), (1.0, 7.55e-08, -0.75), (0.9808, -0.1951, -0.75), (0.9239, -0.3827, -0.75), (0.8315, -0.5556, -0.75), (0.7071, -0.7071, -0.75), (0.5556, -0.8315, -0.75), (0.3827, -0.9239, -0.75), (0.1951, -0.9808, -0.75), (-3.258e-07, -1.0, -0.75), (-0.1951, -0.9808, -0.75), (-0.3827, -0.9239, -0.75), (-0.5556, -0.8315, -0.75), (-0.7071, -0.7071, -0.75), (-0.8315, -0.5556, -0.75), (-0.9239, -0.3827, -0.75), (-0.9808, -0.1951, -0.75), (-1.0, 9.656e-07, -0.75), (-0.9808, 0.1951, -0.75), (-0.9239, 0.3827, -0.75), (-0.8315, 0.5556, -0.75), (-0.7071, 0.7071, -0.75), (-0.5556, 0.8315, -0.75), (-0.3827, 0.9239, -0.75), (-0.1951, 0.9808, -0.75), (0.0, 1.0, -0.75), (0.0, 1.0, -0.2501), (0.1951, 0.9808, -0.2501), (0.3827, 0.9239, -0.2501), (0.5556, 0.8315, -0.2501), (0.7071, 0.7071, -0.2501), (0.8315, 0.5556, -0.2501), (0.9239, 0.3827, -0.2501), (0.9808, 0.1951, -0.2501), (1.0, 7.55e-08, -0.2501), (0.9808, -0.1951, -0.2501), (0.9239, -0.3827, -0.2501), (0.8315, -0.5556, -0.2501), (0.7071, -0.7071, -0.2501), (0.5556, -0.8315, -0.2501), (0.3827, -0.9239, -0.2501), (0.1951, -0.9808, -0.2501), (-3.258e-07, -1.0, -0.2501), (-0.1951, -0.9808, -0.2501), (-0.3827, -0.9239, -0.2501), (-0.5556, -0.8315, -0.2501), (-0.7071, -0.7071, -0.2501), (-0.8315, -0.5556, -0.2501), (-0.9239, -0.3827, -0.2501), (-0.9808, -0.1951, -0.2501), (-1.0, 9.656e-07, -0.2501), (-0.9808, 0.1951, -0.2501), (-0.9239, 0.3827, -0.2501), (-0.8315, 0.5556, -0.2501), (-0.7071, 0.7071, -0.2501), (-0.5556, 0.8315, -0.2501), (-0.3827, 0.9239, -0.2501), (-0.1951, 0.9808, -0.2501), (0.1951, 0.9808, 0.2499), (0.3827, 0.9239, 0.2499), (0.5556, 0.8315, 0.2499), (0.7071, 0.7071, 0.2499), (0.8315, 0.5556, 0.2499), (0.9239, 0.3827, 0.2499), (0.9808, 0.1951, 0.2499), (1.0, 7.55e-08, 0.2499), (0.9808, -0.1951, 0.2499), (0.9239, -0.3827, 0.2499), (0.8315, -0.5556, 0.2499), (0.7071, -0.7071, 0.2499), (0.5556, -0.8315, 0.2499), (0.3827, -0.9239, 0.2499), (0.1951, -0.9808, 0.2499), (-3.258e-07, -1.0, 0.2499), (-0.1951, -0.9808, 0.2499), (-0.3827, -0.9239, 0.2499), (-0.5556, -0.8315, 0.2499), (-0.7071, -0.7071, 0.2499), (-0.8315, -0.5556, 0.2499), (-0.9239, -0.3827, 0.2499), (-0.9808, -0.1951, 0.2499), (-1.0, 9.656e-07, 0.2499), (-0.9808, 0.1951, 0.2499), (-0.9239, 0.3827, 0.2499), (-0.8315, 0.5556, 0.2499), (-0.7071, 0.7071, 0.2499), (-0.5556, 0.8315, 0.2499), (-0.3827, 0.9239, 0.2499), (-0.1951, 0.9808, 0.2499), (0.0, 1.0, 0.2499), (0.0, 1.0, 0.75), (0.1951, 0.9808, 0.75), (0.3827, 0.9239, 0.75), (0.5556, 0.8315, 0.75), (0.7071, 0.7071, 0.75), (0.8315, 0.5556, 0.75), (0.9239, 0.3827, 0.75), (0.9808, 0.1951, 0.75), (1.0, 7.55e-08, 0.75), (0.9808, -0.1951, 0.75), (0.9239, -0.3827, 0.75), (0.8315, -0.5556, 0.75), (0.7071, -0.7071, 0.75), (0.5556, -0.8315, 0.75), (0.3827, -0.9239, 0.75), (0.1951, -0.9808, 0.75), (-3.258e-07, -1.0, 0.75), (-0.1951, -0.9808, 0.75), (-0.3827, -0.9239, 0.75), (-0.5556, -0.8315, 0.75), (-0.7071, -0.7071, 0.75), (-0.8315, -0.5556, 0.75), (-0.9239, -0.3827, 0.75), (-0.9808, -0.1951, 0.75), (-1.0, 9.656e-07, 0.75), (-0.9808, 0.1951, 0.75), (-0.9239, 0.3827, 0.75), (-0.8315, 0.5556, 0.75), (-0.7071, 0.7071, 0.75), (-0.5556, 0.8315, 0.75), (-0.3827, 0.9239, 0.75), (-0.1951, 0.9808, 0.75), (0.0, 1.0, 0.875), (0.1951, 0.9808, 0.875), (0.3827, 0.9239, 0.875), (0.5556, 0.8315, 0.875), (0.7071, 0.7071, 0.875), (0.8315, 0.5556, 0.875), (0.9239, 0.3827, 0.875), (0.9808, 0.1951, 0.875), (1.0, 7.55e-08, 0.875), (0.9808, -0.1951, 0.875), (0.9239, -0.3827, 0.875), (0.8315, -0.5556, 0.875), (0.7071, -0.7071, 0.875), (0.5556, -0.8315, 0.875), (0.3827, -0.9239, 0.875), (0.1951, -0.9808, 0.875), (-3.258e-07, -1.0, 0.875), (-0.1951, -0.9808, 0.875), (-0.3827, -0.9239, 0.875), (-0.5556, -0.8315, 0.875), (-0.7071, -0.7071, 0.875), (-0.8315, -0.5556, 0.875), (-0.9239, -0.3827, 0.875), (-0.9808, -0.1951, 0.875), (-1.0, 9.656e-07, 0.875), (-0.9808, 0.1951, 0.875), (-0.9239, 0.3827, 0.875), (-0.8315, 0.5556, 0.875), (-0.7071, 0.7071, 0.875), (-0.5556, 0.8315, 0.875), (-0.3827, 0.9239, 0.875), (-0.1951, 0.9808, 0.875), (0.1951, 0.9808, 0.625), (0.3827, 0.9239, 0.625), (0.5556, 0.8315, 0.625), (0.7071, 0.7071, 0.625), (0.8315, 0.5556, 0.625), (0.9239, 0.3827, 0.625), (0.9808, 0.1951, 0.625), (1.0, 7.55e-08, 0.625), (0.9808, -0.1951, 0.625), (0.9239, -0.3827, 0.625), (0.8315, -0.5556, 0.625), (0.7071, -0.7071, 0.625), (0.5556, -0.8315, 0.625), (0.3827, -0.9239, 0.625), (0.1951, -0.9808, 0.625), (-3.258e-07, -1.0, 0.625), (-0.1951, -0.9808, 0.625), (-0.3827, -0.9239, 0.625), (-0.5556, -0.8315, 0.625), (-0.7071, -0.7071, 0.625), (-0.8315, -0.5556, 0.625), (-0.9239, -0.3827, 0.625), (-0.9808, -0.1951, 0.625), (-1.0, 9.656e-07, 0.625), (-0.9808, 0.1951, 0.625), (-0.9239, 0.3827, 0.625), (-0.8315, 0.5556, 0.625), (-0.7071, 0.7071, 0.625), (-0.5556, 0.8315, 0.625), (-0.3827, 0.9239, 0.625), (-0.1951, 0.9808, 0.625), (0.0, 1.0, 0.625), (0.0, 1.0, 0.3749), (0.1951, 0.9808, 0.3749), (0.3827, 0.9239, 0.3749), (0.5556, 0.8315, 0.3749), (0.7071, 0.7071, 0.3749), (0.8315, 0.5556, 0.3749), (0.9239, 0.3827, 0.3749), (0.9808, 0.1951, 0.3749), (1.0, 7.55e-08, 0.3749), (0.9808, -0.1951, 0.3749), (0.9239, -0.3827, 0.3749), (0.8315, -0.5556, 0.3749), (0.7071, -0.7071, 0.3749), (0.5556, -0.8315, 0.3749), (0.3827, -0.9239, 0.3749), (0.1951, -0.9808, 0.3749), (-3.258e-07, -1.0, 0.3749), (-0.1951, -0.9808, 0.3749), (-0.3827, -0.9239, 0.3749), (-0.5556, -0.8315, 0.3749), (-0.7071, -0.7071, 0.3749), (-0.8315, -0.5556, 0.3749), (-0.9239, -0.3827, 0.3749), (-0.9808, -0.1951, 0.3749), (-1.0, 9.656e-07, 0.3749), (-0.9808, 0.1951, 0.3749), (-0.9239, 0.3827, 0.3749), (-0.8315, 0.5556, 0.3749), (-0.7071, 0.7071, 0.3749), (-0.5556, 0.8315, 0.3749), (-0.3827, 0.9239, 0.3749), (-0.1951, 0.9808, 0.3749), (0.1951, 0.9808, 0.1249), (0.3827, 0.9239, 0.1249), (0.5556, 0.8315, 0.1249), (0.7071, 0.7071, 0.1249), (0.8315, 0.5556, 0.1249), (0.9239, 0.3827, 0.1249), (0.9808, 0.1951, 0.1249), (1.0, 7.55e-08, 0.1249), (0.9808, -0.1951, 0.1249), (0.9239, -0.3827, 0.1249), (0.8315, -0.5556, 0.1249), (0.7071, -0.7071, 0.1249), (0.5556, -0.8315, 0.1249), (0.3827, -0.9239, 0.1249), (0.1951, -0.9808, 0.1249), (-3.258e-07, -1.0, 0.1249), (-0.1951, -0.9808, 0.1249), (-0.3827, -0.9239, 0.1249), (-0.5556, -0.8315, 0.1249), (-0.7071, -0.7071, 0.1249), (-0.8315, -0.5556, 0.1249), (-0.9239, -0.3827, 0.1249), (-0.9808, -0.1951, 0.1249), (-1.0, 9.656e-07, 0.1249), (-0.9808, 0.1951, 0.1249), (-0.9239, 0.3827, 0.1249), (-0.8315, 0.5556, 0.1249), (-0.7071, 0.7071, 0.1249), (-0.5556, 0.8315, 0.1249), (-0.3827, 0.9239, 0.1249), (-0.1951, 0.9808, 0.1249), (0.0, 1.0, 0.1249), (0.0, 1.0, -0.1251), (0.1951, 0.9808, -0.1251), (0.3827, 0.9239, -0.1251), (0.5556, 0.8315, -0.1251), (0.7071, 0.7071, -0.1251), (0.8315, 0.5556, -0.1251), (0.9239, 0.3827, -0.1251), (0.9808, 0.1951, -0.1251), (1.0, 7.55e-08, -0.1251), (0.9808, -0.1951, -0.1251), (0.9239, -0.3827, -0.1251), (0.8315, -0.5556, -0.1251), (0.7071, -0.7071, -0.1251), (0.5556, -0.8315, -0.1251), (0.3827, -0.9239, -0.1251), (0.1951, -0.9808, -0.1251), (-3.258e-07, -1.0, -0.1251), (-0.1951, -0.9808, -0.1251), (-0.3827, -0.9239, -0.1251), (-0.5556, -0.8315, -0.1251), (-0.7071, -0.7071, -0.1251), (-0.8315, -0.5556, -0.1251), (-0.9239, -0.3827, -0.1251), (-0.9808, -0.1951, -0.1251), (-1.0, 9.656e-07, -0.1251), (-0.9808, 0.1951, -0.1251), (-0.9239, 0.3827, -0.1251), (-0.8315, 0.5556, -0.1251), (-0.7071, 0.7071, -0.1251), (-0.5556, 0.8315, -0.1251), (-0.3827, 0.9239, -0.1251), (-0.1951, 0.9808, -0.1251), (0.1951, 0.9808, -0.3751), (0.3827, 0.9239, -0.3751), (0.5556, 0.8315, -0.3751), (0.7071, 0.7071, -0.3751), (0.8315, 0.5556, -0.3751), (0.9239, 0.3827, -0.3751), (0.9808, 0.1951, -0.3751), (1.0, 7.55e-08, -0.3751), (0.9808, -0.1951, -0.3751), (0.9239, -0.3827, -0.3751), (0.8315, -0.5556, -0.3751), (0.7071, -0.7071, -0.3751), (0.5556, -0.8315, -0.3751), (0.3827, -0.9239, -0.3751), (0.1951, -0.9808, -0.3751), (-3.258e-07, -1.0, -0.3751), (-0.1951, -0.9808, -0.3751), (-0.3827, -0.9239, -0.3751), (-0.5556, -0.8315, -0.3751), (-0.7071, -0.7071, -0.3751), (-0.8315, -0.5556, -0.3751), (-0.9239, -0.3827, -0.3751), (-0.9808, -0.1951, -0.3751), (-1.0, 9.656e-07, -0.3751), (-0.9808, 0.1951, -0.3751), (-0.9239, 0.3827, -0.3751), (-0.8315, 0.5556, -0.3751), (-0.7071, 0.7071, -0.3751), (-0.5556, 0.8315, -0.3751), (-0.3827, 0.9239, -0.3751), (-0.1951, 0.9808, -0.3751), (0.0, 1.0, -0.3751), (0.0, 1.0, -0.625), (0.1951, 0.9808, -0.625), (0.3827, 0.9239, -0.625), (0.5556, 0.8315, -0.625), (0.7071, 0.7071, -0.625), (0.8315, 0.5556, -0.625), (0.9239, 0.3827, -0.625), (0.9808, 0.1951, -0.625), (1.0, 7.55e-08, -0.625), (0.9808, -0.1951, -0.625), (0.9239, -0.3827, -0.625), (0.8315, -0.5556, -0.625), (0.7071, -0.7071, -0.625), (0.5556, -0.8315, -0.625), (0.3827, -0.9239, -0.625), (0.1951, -0.9808, -0.625), (-3.258e-07, -1.0, -0.625), (-0.1951, -0.9808, -0.625), (-0.3827, -0.9239, -0.625), (-0.5556, -0.8315, -0.625), (-0.7071, -0.7071, -0.625), (-0.8315, -0.5556, -0.625), (-0.9239, -0.3827, -0.625), (-0.9808, -0.1951, -0.625), (-1.0, 9.656e-07, -0.625), (-0.9808, 0.1951, -0.625), (-0.9239, 0.3827, -0.625), (-0.8315, 0.5556, -0.625), (-0.7071, 0.7071, -0.625), (-0.5556, 0.8315, -0.625), (-0.3827, 0.9239, -0.625), (-0.1951, 0.9808, -0.625), (0.1951, 0.9808, -0.875), (0.3827, 0.9239, -0.875), (0.5556, 0.8315, -0.875), (0.7071, 0.7071, -0.875), (0.8315, 0.5556, -0.875), (0.9239, 0.3827, -0.875), (0.9808, 0.1951, -0.875), (1.0, 7.55e-08, -0.875), (0.9808, -0.1951, -0.875), (0.9239, -0.3827, -0.875), (0.8315, -0.5556, -0.875), (0.7071, -0.7071, -0.875), (0.5556, -0.8315, -0.875), (0.3827, -0.9239, -0.875), (0.1951, -0.9808, -0.875), (-3.258e-07, -1.0, -0.875), (-0.1951, -0.9808, -0.875), (-0.3827, -0.9239, -0.875), (-0.5556, -0.8315, -0.875), (-0.7071, -0.7071, -0.875), (-0.8315, -0.5556, -0.875), (-0.9239, -0.3827, -0.875), (-0.9808, -0.1951, -0.875), (-1.0, 9.656e-07, -0.875), (-0.9808, 0.1951, -0.875), (-0.9239, 0.3827, -0.875), (-0.8315, 0.5556, -0.875), (-0.7071, 0.7071, -0.875), (-0.5556, 0.8315, -0.875), (-0.3827, 0.9239, -0.875), (-0.1951, 0.9808, -0.875), (0.0, 1.0, -0.875)], [], [(288, 1, 3, 289), (289, 3, 5, 290), (290, 5, 7, 291), (291, 7, 9, 292), (292, 9, 11, 293), (293, 11, 13, 294), (294, 13, 15, 295), (295, 15, 17, 296), (296, 17, 19, 297), (297, 19, 21, 298), (298, 21, 23, 299), (299, 23, 25, 300), (300, 25, 27, 301), (301, 27, 29, 302), (302, 29, 31, 303), (303, 31, 33, 304), (304, 33, 35, 305), (305, 35, 37, 306), (306, 37, 39, 307), (307, 39, 41, 308), (308, 41, 43, 309), (309, 43, 45, 310), (310, 45, 47, 311), (311, 47, 49, 312), (312, 49, 51, 313), (313, 51, 53, 314), (314, 53, 55, 315), (315, 55, 57, 316), (316, 57, 59, 317), (317, 59, 61, 318), (318, 61, 63, 319), (319, 63, 1, 288), (447, 95, 64, 416), (446, 94, 95, 447), (445, 93, 94, 446), (444, 92, 93, 445), (443, 91, 92, 444), (442, 90, 91, 443), (441, 89, 90, 442), (440, 88, 89, 441), (439, 87, 88, 440), (438, 86, 87, 439), (437, 85, 86, 438), (436, 84, 85, 437), (435, 83, 84, 436), (434, 82, 83, 435), (433, 81, 82, 434), (432, 80, 81, 433), (431, 79, 80, 432), (430, 78, 79, 431), (429, 77, 78, 430), (428, 76, 77, 429), (427, 75, 76, 428), (426, 74, 75, 427), (425, 73, 74, 426), (424, 72, 73, 425), (423, 71, 72, 424), (422, 70, 71, 423), (421, 69, 70, 422), (420, 68, 69, 421), (419, 67, 68, 420), (418, 66, 67, 419), (417, 65, 66, 418), (416, 64, 65, 417), (383, 127, 96, 352), (382, 126, 127, 383), (381, 125, 126, 382), (380, 124, 125, 381), (379, 123, 124, 380), (378, 122, 123, 379), (377, 121, 122, 378), (376, 120, 121, 377), (375, 119, 120, 376), (374, 118, 119, 375), (373, 117, 118, 374), (372, 116, 117, 373), (371, 115, 116, 372), (370, 114, 115, 371), (369, 113, 114, 370), (368, 112, 113, 369), (367, 111, 112, 368), (366, 110, 111, 367), (365, 109, 110, 366), (364, 108, 109, 365), (363, 107, 108, 364), (362, 106, 107, 363), (361, 105, 106, 362), (360, 104, 105, 361), (359, 103, 104, 360), (358, 102, 103, 359), (357, 101, 102, 358), (356, 100, 101, 357), (355, 99, 100, 356), (354, 98, 99, 355), (353, 97, 98, 354), (352, 96, 97, 353), (480, 159, 128, 481), (481, 128, 129, 482), (482, 129, 130, 483), (483, 130, 131, 484), (484, 131, 132, 485), (485, 132, 133, 486), (486, 133, 134, 487), (487, 134, 135, 488), (488, 135, 136, 489), (489, 136, 137, 490), (490, 137, 138, 491), (491, 138, 139, 492), (492, 139, 140, 493), (493, 140, 141, 494), (494, 141, 142, 495), (495, 142, 143, 496), (496, 143, 144, 497), (497, 144, 145, 498), (498, 145, 146, 499), (499, 146, 147, 500), (500, 147, 148, 501), (501, 148, 149, 502), (502, 149, 150, 503), (503, 150, 151, 504), (504, 151, 152, 505), (505, 152, 153, 506), (506, 153, 154, 507), (507, 154, 155, 508), (508, 155, 156, 509), (509, 156, 157, 510), (510, 157, 158, 511), (511, 158, 159, 480), (542, 190, 191, 543), (541, 189, 190, 542), (540, 188, 189, 541), (539, 187, 188, 540), (538, 186, 187, 539), (537, 185, 186, 538), (536, 184, 185, 537), (535, 183, 184, 536), (534, 182, 183, 535), (533, 181, 182, 534), (532, 180, 181, 533), (531, 179, 180, 532), (530, 178, 179, 531), (529, 177, 178, 530), (528, 176, 177, 529), (527, 175, 176, 528), (526, 174, 175, 527), (525, 173, 174, 526), (524, 172, 173, 525), (523, 171, 172, 524), (522, 170, 171, 523), (521, 169, 170, 522), (520, 168, 169, 521), (519, 167, 168, 520), (518, 166, 167, 519), (517, 165, 166, 518), (516, 164, 165, 517), (515, 163, 164, 516), (514, 162, 163, 515), (513, 161, 162, 514), (512, 160, 161, 513), (543, 191, 160, 512), (479, 192, 193, 448), (448, 193, 194, 449), (449, 194, 195, 450), (450, 195, 196, 451), (451, 196, 197, 452), (452, 197, 198, 453), (453, 198, 199, 454), (454, 199, 200, 455), (455, 200, 201, 456), (456, 201, 202, 457), (457, 202, 203, 458), (458, 203, 204, 459), (459, 204, 205, 460), (460, 205, 206, 461), (461, 206, 207, 462), (462, 207, 208, 463), (463, 208, 209, 464), (464, 209, 210, 465), (465, 210, 211, 466), (466, 211, 212, 467), (467, 212, 213, 468), (468, 213, 214, 469), (469, 214, 215, 470), (470, 215, 216, 471), (471, 216, 217, 472), (472, 217, 218, 473), (473, 218, 219, 474), (474, 219, 220, 475), (475, 220, 221, 476), (476, 221, 222, 477), (477, 222, 223, 478), (478, 223, 192, 479), (415, 255, 224, 384), (384, 224, 225, 385), (385, 225, 226, 386), (386, 226, 227, 387), (387, 227, 228, 388), (388, 228, 229, 389), (389, 229, 230, 390), (390, 230, 231, 391), (391, 231, 232, 392), (392, 232, 233, 393), (393, 233, 234, 394), (394, 234, 235, 395), (395, 235, 236, 396), (396, 236, 237, 397), (397, 237, 238, 398), (398, 238, 239, 399), (399, 239, 240, 400), (400, 240, 241, 401), (401, 241, 242, 402), (402, 242, 243, 403), (403, 243, 244, 404), (404, 244, 245, 405), (405, 245, 246, 406), (406, 246, 247, 407), (407, 247, 248, 408), (408, 248, 249, 409), (409, 249, 250, 410), (410, 250, 251, 411), (411, 251, 252, 412), (412, 252, 253, 413), (413, 253, 254, 414), (414, 254, 255, 415), (350, 287, 256, 351), (349, 286, 287, 350), (348, 285, 286, 349), (347, 284, 285, 348), (346, 283, 284, 347), (345, 282, 283, 346), (344, 281, 282, 345), (343, 280, 281, 344), (342, 279, 280, 343), (341, 278, 279, 342), (340, 277, 278, 341), (339, 276, 277, 340), (338, 275, 276, 339), (337, 274, 275, 338), (336, 273, 274, 337), (335, 272, 273, 336), (334, 271, 272, 335), (333, 270, 271, 334), (332, 269, 270, 333), (331, 268, 269, 332), (330, 267, 268, 331), (329, 266, 267, 330), (328, 265, 266, 329), (327, 264, 265, 328), (326, 263, 264, 327), (325, 262, 263, 326), (324, 261, 262, 325), (323, 260, 261, 324), (322, 259, 260, 323), (321, 258, 259, 322), (320, 257, 258, 321), (351, 256, 257, 320), (287, 319, 288, 256), (286, 318, 319, 287), (285, 317, 318, 286), (284, 316, 317, 285), (283, 315, 316, 284), (282, 314, 315, 283), (281, 313, 314, 282), (280, 312, 313, 281), (279, 311, 312, 280), (278, 310, 311, 279), (277, 309, 310, 278), (276, 308, 309, 277), (275, 307, 308, 276), (274, 306, 307, 275), (273, 305, 306, 274), (272, 304, 305, 273), (271, 303, 304, 272), (270, 302, 303, 271), (269, 301, 302, 270), (268, 300, 301, 269), (267, 299, 300, 268), (266, 298, 299, 267), (265, 297, 298, 266), (264, 296, 297, 265), (263, 295, 296, 264), (262, 294, 295, 263), (261, 293, 294, 262), (260, 292, 293, 261), (259, 291, 292, 260), (258, 290, 291, 259), (257, 289, 290, 258), (256, 288, 289, 257), (96, 351, 320, 97), (97, 320, 321, 98), (98, 321, 322, 99), (99, 322, 323, 100), (100, 323, 324, 101), (101, 324, 325, 102), (102, 325, 326, 103), (103, 326, 327, 104), (104, 327, 328, 105), (105, 328, 329, 106), (106, 329, 330, 107), (107, 330, 331, 108), (108, 331, 332, 109), (109, 332, 333, 110), (110, 333, 334, 111), (111, 334, 335, 112), (112, 335, 336, 113), (113, 336, 337, 114), (114, 337, 338, 115), (115, 338, 339, 116), (116, 339, 340, 117), (117, 340, 341, 118), (118, 341, 342, 119), (119, 342, 343, 120), (120, 343, 344, 121), (121, 344, 345, 122), (122, 345, 346, 123), (123, 346, 347, 124), (124, 347, 348, 125), (125, 348, 349, 126), (126, 349, 350, 127), (127, 350, 351, 96), (255, 352, 353, 224), (224, 353, 354, 225), (225, 354, 355, 226), (226, 355, 356, 227), (227, 356, 357, 228), (228, 357, 358, 229), (229, 358, 359, 230), (230, 359, 360, 231), (231, 360, 361, 232), (232, 361, 362, 233), (233, 362, 363, 234), (234, 363, 364, 235), (235, 364, 365, 236), (236, 365, 366, 237), (237, 366, 367, 238), (238, 367, 368, 239), (239, 368, 369, 240), (240, 369, 370, 241), (241, 370, 371, 242), (242, 371, 372, 243), (243, 372, 373, 244), (244, 373, 374, 245), (245, 374, 375, 246), (246, 375, 376, 247), (247, 376, 377, 248), (248, 377, 378, 249), (249, 378, 379, 250), (250, 379, 380, 251), (251, 380, 381, 252), (252, 381, 382, 253), (253, 382, 383, 254), (254, 383, 352, 255), (95, 414, 415, 64), (94, 413, 414, 95), (93, 412, 413, 94), (92, 411, 412, 93), (91, 410, 411, 92), (90, 409, 410, 91), (89, 408, 409, 90), (88, 407, 408, 89), (87, 406, 407, 88), (86, 405, 406, 87), (85, 404, 405, 86), (84, 403, 404, 85), (83, 402, 403, 84), (82, 401, 402, 83), (81, 400, 401, 82), (80, 399, 400, 81), (79, 398, 399, 80), (78, 397, 398, 79), (77, 396, 397, 78), (76, 395, 396, 77), (75, 394, 395, 76), (74, 393, 394, 75), (73, 392, 393, 74), (72, 391, 392, 73), (71, 390, 391, 72), (70, 389, 390, 71), (69, 388, 389, 70), (68, 387, 388, 69), (67, 386, 387, 68), (66, 385, 386, 67), (65, 384, 385, 66), (64, 415, 384, 65), (192, 416, 417, 193), (193, 417, 418, 194), (194, 418, 419, 195), (195, 419, 420, 196), (196, 420, 421, 197), (197, 421, 422, 198), (198, 422, 423, 199), (199, 423, 424, 200), (200, 424, 425, 201), (201, 425, 426, 202), (202, 426, 427, 203), (203, 427, 428, 204), (204, 428, 429, 205), (205, 429, 430, 206), (206, 430, 431, 207), (207, 431, 432, 208), (208, 432, 433, 209), (209, 433, 434, 210), (210, 434, 435, 211), (211, 435, 436, 212), (212, 436, 437, 213), (213, 437, 438, 214), (214, 438, 439, 215), (215, 439, 440, 216), (216, 440, 441, 217), (217, 441, 442, 218), (218, 442, 443, 219), (219, 443, 444, 220), (220, 444, 445, 221), (221, 445, 446, 222), (222, 446, 447, 223), (223, 447, 416, 192), (158, 478, 479, 159), (157, 477, 478, 158), (156, 476, 477, 157), (155, 475, 476, 156), (154, 474, 475, 155), (153, 473, 474, 154), (152, 472, 473, 153), (151, 471, 472, 152), (150, 470, 471, 151), (149, 469, 470, 150), (148, 468, 469, 149), (147, 467, 468, 148), (146, 466, 467, 147), (145, 465, 466, 146), (144, 464, 465, 145), (143, 463, 464, 144), (142, 462, 463, 143), (141, 461, 462, 142), (140, 460, 461, 141), (139, 459, 460, 140), (138, 458, 459, 139), (137, 457, 458, 138), (136, 456, 457, 137), (135, 455, 456, 136), (134, 454, 455, 135), (133, 453, 454, 134), (132, 452, 453, 133), (131, 451, 452, 132), (130, 450, 451, 131), (129, 449, 450, 130), (128, 448, 449, 129), (159, 479, 448, 128), (190, 511, 480, 191), (189, 510, 511, 190), (188, 509, 510, 189), (187, 508, 509, 188), (186, 507, 508, 187), (185, 506, 507, 186), (184, 505, 506, 185), (183, 504, 505, 184), (182, 503, 504, 183), (181, 502, 503, 182), (180, 501, 502, 181), (179, 500, 501, 180), (178, 499, 500, 179), (177, 498, 499, 178), (176, 497, 498, 177), (175, 496, 497, 176), (174, 495, 496, 175), (173, 494, 495, 174), (172, 493, 494, 173), (171, 492, 493, 172), (170, 491, 492, 171), (169, 490, 491, 170), (168, 489, 490, 169), (167, 488, 489, 168), (166, 487, 488, 167), (165, 486, 487, 166), (164, 485, 486, 165), (163, 484, 485, 164), (162, 483, 484, 163), (161, 482, 483, 162), (160, 481, 482, 161), (191, 480, 481, 160), (0, 543, 512, 2), (2, 512, 513, 4), (4, 513, 514, 6), (6, 514, 515, 8), (8, 515, 516, 10), (10, 516, 517, 12), (12, 517, 518, 14), (14, 518, 519, 16), (16, 519, 520, 18), (18, 520, 521, 20), (20, 521, 522, 22), (22, 522, 523, 24), (24, 523, 524, 26), (26, 524, 525, 28), (28, 525, 526, 30), (30, 526, 527, 32), (32, 527, 528, 34), (34, 528, 529, 36), (36, 529, 530, 38), (38, 530, 531, 40), (40, 531, 532, 42), (42, 532, 533, 44), (44, 533, 534, 46), (46, 534, 535, 48), (48, 535, 536, 50), (50, 536, 537, 52), (52, 537, 538, 54), (54, 538, 539, 56), (56, 539, 540, 58), (58, 540, 541, 60), (60, 541, 542, 62), (62, 542, 543, 0)])
me_cylinder_005.polygons.foreach_set('use_smooth', [True] * 512)
me_cylinder_005.materials.append(mat_material_001)
me_cylinder_005.use_remesh_preserve_volume = False
me_cylinder_005.use_remesh_preserve_attributes = False
me_cylinder_005.use_mirror_vertex_groups = False
me_cylinder_005.update()
me_plane_001 = bpy.data.meshes.new('Plane.001')
me_plane_001.from_pydata([(-0.5, -0.5, 0.0), (0.5, -0.5, 0.0), (-0.5, 0.5, 0.0), (0.5, 0.5, 0.0)], [], [(0, 1, 3, 2)])
_uv = me_plane_001.uv_layers.new(name='UVMap')
_uv.uv.foreach_set('vector', [0.0, 0.0, 1.0, 0.0, 1.0, 1.0, 0.0, 1.0])
me_plane_001.use_remesh_preserve_volume = False
me_plane_001.use_remesh_preserve_attributes = False
me_plane_001.use_mirror_vertex_groups = False
me_plane_001.update()

# ---- curves / text
cu_beziercircle = bpy.data.curves.new('BezierCircle', 'CURVE')
cu_beziercircle.dimensions = '3D'
_sp = cu_beziercircle.splines.new('BEZIER'); _sp.bezier_points.add(3)
_sp.bezier_points.foreach_set('co', [-1.0, 0.0, 0.0, 0.0, 1.0, 0.0, 1.0, 0.0, 0.0, 0.0, -1.0, 0.0])
_sp.bezier_points.foreach_set('handle_left', [-1.0, -0.5521, 0.0, -0.5521, 1.0, 0.0, 1.0, 0.5521, 0.0, 0.5521, -1.0, 0.0])
_sp.bezier_points.foreach_set('handle_right', [-1.0, 0.5521, 0.0, 0.5521, 1.0, 0.0, 1.0, -0.5521, 0.0, -0.5521, -1.0, 0.0])
for _p, _l, _r in zip(_sp.bezier_points, ['AUTO', 'AUTO', 'AUTO', 'AUTO'], ['AUTO', 'AUTO', 'AUTO', 'AUTO']): _p.handle_left_type = _l; _p.handle_right_type = _r
_sp.order_u = 0
_sp.order_v = 0
_sp.use_cyclic_u = True
cu_beziercircle.use_path = True
cu_beziercircle.use_path_clamp = True
cu_beziercircle.fill_mode = 'FULL'

# ---- objects
ob_cylinder = bpy.data.objects.new('Cylinder', me_cylinder_003)
ob_empty = bpy.data.objects.new('Empty', None)
ob_camera = bpy.data.objects.new('Camera', cam_camera_001)
ob_beziercircle = bpy.data.objects.new('BezierCircle', cu_beziercircle)
ob_move = bpy.data.objects.new('move', None)
ob_point = bpy.data.objects.new('Point', light_point)
ob_point_001 = bpy.data.objects.new('Point.001', light_point_001)
ob_point_002 = bpy.data.objects.new('Point.002', light_point_002)
ob_point_003 = bpy.data.objects.new('Point.003', light_point_003)
ob_tube = bpy.data.objects.new('tube', None)
ob_plane = bpy.data.objects.new('Plane', me_plane)
ob_cylinder_001 = bpy.data.objects.new('Cylinder.001', me_cylinder_005)
ob_plane_001 = bpy.data.objects.new('Plane.001', me_plane_001)

# ---- transforms, parenting, visibility, modifiers, constraints
ob_cylinder.location = (0.0, 0.0, 0.0)
ob_cylinder.rotation_euler = (1.571, 0.0, 0.0)
ob_cylinder.scale = (1.0, 1.0, 4.0)
ob_cylinder.lineart.crease_threshold = 0.0
_m = ob_cylinder.modifiers.new('Displace', 'DISPLACE')
ob_empty.location = (0.0, 3.994, 0.0)
ob_empty.lineart.crease_threshold = 0.0
ob_camera.parent = ob_point
ob_camera.location = (0.0, -2.515, 0.0)
ob_camera.rotation_euler = (1.571, 0.0, 0.0)
ob_camera.lineart.crease_threshold = 0.0
ob_beziercircle.location = (0.0, 0.0, 0.0)
ob_beziercircle.rotation_euler = (1.571, 1.571, 0.0)
ob_beziercircle.lineart.crease_threshold = 0.0
ob_move.location = (0.0, 0.0, 0.0)
ob_move.lineart.crease_threshold = 0.0
_c = ob_move.constraints.new('FOLLOW_PATH'); _c.name = 'Follow Path'
_c.target = ob_beziercircle
_c.offset = 9.244
ob_point.location = (0.0, 0.0, 0.0)
ob_point.lineart.crease_threshold = 0.0
ob_point_001.location = (0.0, 10.0, 0.0)
ob_point_001.lineart.crease_threshold = 0.0
ob_point_002.location = (0.0, 5.0, 0.0)
ob_point_002.lineart.crease_threshold = 0.0
ob_point_003.location = (0.0, 12.0, 0.0)
ob_point_003.lineart.crease_threshold = 0.0
ob_tube.location = (0.0, 15.75, 0.0)
ob_tube.instance_type = 'COLLECTION'
ob_tube.lineart.crease_threshold = 0.0
ob_plane.location = (0.0, 0.0, 0.0)
ob_plane.scale = (8.0, 8.0, 8.0)
ob_plane.display_type = 'WIRE'
ob_plane.lineart.crease_threshold = 0.0
_m = ob_plane.modifiers.new('Mirror', 'MIRROR')
_m.use_axis = (False, True, False)
_m.mirror_object = ob_empty
ob_cylinder_001.location = (0.0, 7.99, 0.0)
ob_cylinder_001.rotation_euler = (1.571, 0.0, 0.0)
ob_cylinder_001.scale = (1.0, 1.0, 4.0)
ob_cylinder_001.lineart.crease_threshold = 0.0
_m = ob_cylinder_001.modifiers.new('Displace', 'DISPLACE')
_m.texture_coords = 'OBJECT'
_m.texture_coords_object = ob_move
_m = ob_cylinder_001.modifiers.new('Mirror', 'MIRROR')
_m.use_axis = (False, True, False)
_m.mirror_object = ob_empty
ob_plane_001.location = (0.0, 0.0, 0.0)
ob_plane_001.lineart.crease_threshold = 0.0
ob_tube.instance_collection = col_tube

# ---- collection membership
col_collection.objects.link(ob_cylinder)
col_collection.objects.link(ob_empty)
col_collection.objects.link(ob_camera)
col_collection.objects.link(ob_beziercircle)
col_collection.objects.link(ob_move)
col_collection.objects.link(ob_point)
col_collection.objects.link(ob_point_001)
col_collection.objects.link(ob_point_002)
col_collection.objects.link(ob_point_003)
col_collection.objects.link(ob_tube)
col_tube.objects.link(ob_plane)
col_tube.objects.link(ob_cylinder_001)
col_tube.objects.link(ob_plane_001)

# ---- scene / render settings (as saved in the file)
scene.camera = ob_camera
scene.frame_start = 1; scene.frame_end = 120; scene.frame_set(12)
scene.render.engine = 'BLENDER_EEVEE_NEXT'
scene.render.image_settings.file_format = 'FFMPEG'
scene.render.image_settings.color_mode = 'RGB'
scene.cycles.use_denoising = False
scene.cycles.samples = 128
scene.cycles.sampling_pattern = 'TABULATED_SOBOL'
scene.cycles.use_adaptive_sampling = False
scene.cycles.use_light_tree = False
scene.eevee.use_gtao = True
scene.eevee.use_raytracing = True
scene.view_settings.view_transform = 'Filmic'
bpy.context.view_layer.update()
